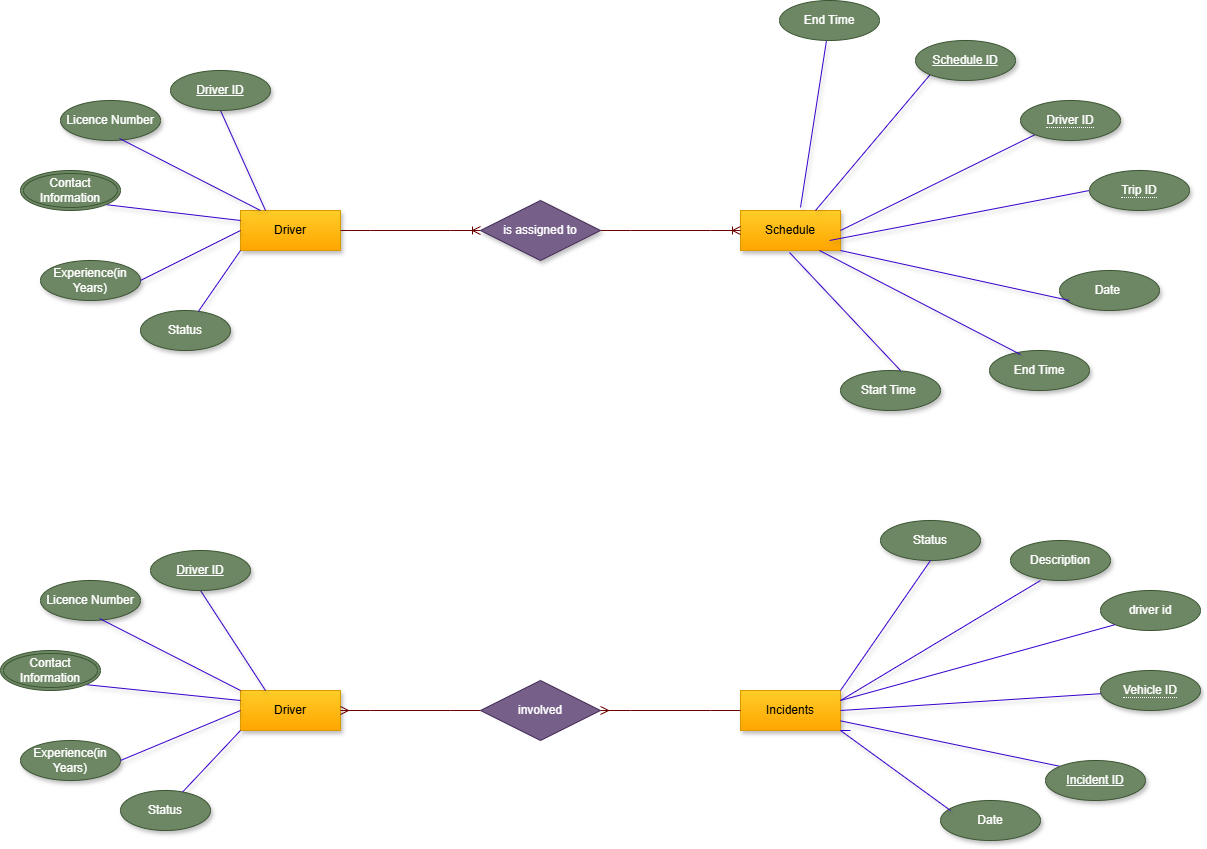

The diagram above was exported from draw.io. Its source (the exported page's mxGraphModel, read from the mxfile embedded in the PNG):
<mxGraphModel dx="1760" dy="920" grid="1" gridSize="10" guides="1" tooltips="1" connect="1" arrows="1" fold="1" page="1" pageScale="1" pageWidth="850" pageHeight="1100" math="0" shadow="0" extFonts="Permanent Marker^https://fonts.googleapis.com/css?family=Permanent+Marker">
  <root>
    <mxCell id="0" />
    <mxCell id="1" parent="0" />
    <mxCell id="jfwbcwKhK55sRXdvfuvP-1" value="Driver" style="whiteSpace=wrap;html=1;align=center;fillColor=#ffcd28;gradientColor=#ffa500;strokeColor=#d79b00;shadow=1;" vertex="1" parent="1">
      <mxGeometry x="860" y="920" width="100" height="40" as="geometry" />
    </mxCell>
    <mxCell id="jfwbcwKhK55sRXdvfuvP-2" value="Licence Number" style="ellipse;whiteSpace=wrap;html=1;align=center;fillColor=#6d8764;fontColor=#ffffff;strokeColor=#3A5431;shadow=1;" vertex="1" parent="1">
      <mxGeometry x="680" y="810" width="100" height="40" as="geometry" />
    </mxCell>
    <mxCell id="jfwbcwKhK55sRXdvfuvP-3" value="Experience(in Years)" style="ellipse;whiteSpace=wrap;html=1;align=center;fillColor=#6d8764;fontColor=#ffffff;strokeColor=#3A5431;shadow=1;" vertex="1" parent="1">
      <mxGeometry x="660" y="970" width="100" height="40" as="geometry" />
    </mxCell>
    <mxCell id="jfwbcwKhK55sRXdvfuvP-4" value="Status" style="ellipse;whiteSpace=wrap;html=1;align=center;fillColor=#6d8764;fontColor=#ffffff;strokeColor=#3A5431;shadow=1;" vertex="1" parent="1">
      <mxGeometry x="760" y="1020" width="90" height="40" as="geometry" />
    </mxCell>
    <mxCell id="jfwbcwKhK55sRXdvfuvP-5" value="" style="endArrow=none;html=1;rounded=0;entryX=0.5;entryY=1;entryDx=0;entryDy=0;fillColor=#6a00ff;strokeColor=#3700CC;shadow=1;exitX=0.25;exitY=0;exitDx=0;exitDy=0;" edge="1" parent="1" source="jfwbcwKhK55sRXdvfuvP-1" target="jfwbcwKhK55sRXdvfuvP-10">
      <mxGeometry width="50" height="50" relative="1" as="geometry">
        <mxPoint x="990" y="1060" as="sourcePoint" />
        <mxPoint x="960" y="900" as="targetPoint" />
      </mxGeometry>
    </mxCell>
    <mxCell id="jfwbcwKhK55sRXdvfuvP-6" value="" style="endArrow=none;html=1;rounded=0;exitX=0;exitY=1;exitDx=0;exitDy=0;fillColor=#6a00ff;strokeColor=#3700CC;shadow=1;" edge="1" parent="1" source="jfwbcwKhK55sRXdvfuvP-1" target="jfwbcwKhK55sRXdvfuvP-4">
      <mxGeometry width="50" height="50" relative="1" as="geometry">
        <mxPoint x="1000" y="1040" as="sourcePoint" />
        <mxPoint x="1050" y="990" as="targetPoint" />
      </mxGeometry>
    </mxCell>
    <mxCell id="jfwbcwKhK55sRXdvfuvP-7" value="" style="endArrow=none;html=1;rounded=0;entryX=0.59;entryY=0.95;entryDx=0;entryDy=0;entryPerimeter=0;fillColor=#6a00ff;strokeColor=#3700CC;shadow=1;" edge="1" parent="1" target="jfwbcwKhK55sRXdvfuvP-2">
      <mxGeometry width="50" height="50" relative="1" as="geometry">
        <mxPoint x="880" y="920" as="sourcePoint" />
        <mxPoint x="1040" y="1060" as="targetPoint" />
        <Array as="points">
          <mxPoint x="880" y="920" />
        </Array>
      </mxGeometry>
    </mxCell>
    <mxCell id="jfwbcwKhK55sRXdvfuvP-8" value="" style="endArrow=none;html=1;rounded=0;entryX=1;entryY=0.5;entryDx=0;entryDy=0;fillColor=#6a00ff;strokeColor=#3700CC;shadow=1;exitX=0;exitY=0.5;exitDx=0;exitDy=0;" edge="1" parent="1" target="jfwbcwKhK55sRXdvfuvP-3" source="jfwbcwKhK55sRXdvfuvP-1">
      <mxGeometry width="50" height="50" relative="1" as="geometry">
        <mxPoint x="900" y="930" as="sourcePoint" />
        <mxPoint x="1050" y="990" as="targetPoint" />
        <Array as="points" />
      </mxGeometry>
    </mxCell>
    <mxCell id="jfwbcwKhK55sRXdvfuvP-9" value="" style="endArrow=none;html=1;rounded=0;entryX=1;entryY=1;entryDx=0;entryDy=0;fillColor=#6a00ff;strokeColor=#3700CC;shadow=1;exitX=0;exitY=0.25;exitDx=0;exitDy=0;" edge="1" parent="1" source="jfwbcwKhK55sRXdvfuvP-1" target="jfwbcwKhK55sRXdvfuvP-11">
      <mxGeometry width="50" height="50" relative="1" as="geometry">
        <mxPoint x="990" y="1060" as="sourcePoint" />
        <mxPoint x="860" y="880" as="targetPoint" />
      </mxGeometry>
    </mxCell>
    <mxCell id="jfwbcwKhK55sRXdvfuvP-10" value="Driver ID" style="ellipse;whiteSpace=wrap;html=1;align=center;fontStyle=4;fillColor=#6d8764;fontColor=#ffffff;strokeColor=#3A5431;shadow=1;" vertex="1" parent="1">
      <mxGeometry x="790" y="780" width="100" height="40" as="geometry" />
    </mxCell>
    <mxCell id="jfwbcwKhK55sRXdvfuvP-11" value="Contact Information" style="ellipse;shape=doubleEllipse;margin=3;whiteSpace=wrap;html=1;align=center;fillColor=#6d8764;fontColor=#ffffff;strokeColor=#3A5431;" vertex="1" parent="1">
      <mxGeometry x="640" y="880" width="100" height="40" as="geometry" />
    </mxCell>
    <mxCell id="jfwbcwKhK55sRXdvfuvP-12" value="Schedule" style="whiteSpace=wrap;html=1;align=center;fillColor=#ffcd28;gradientColor=#ffa500;strokeColor=#d79b00;shadow=1;" vertex="1" parent="1">
      <mxGeometry x="1360" y="920" width="100" height="40" as="geometry" />
    </mxCell>
    <mxCell id="jfwbcwKhK55sRXdvfuvP-13" value="Date&amp;nbsp;" style="ellipse;whiteSpace=wrap;html=1;align=center;fillColor=#6d8764;fontColor=#ffffff;strokeColor=#3A5431;shadow=1;" vertex="1" parent="1">
      <mxGeometry x="1679" y="980" width="100" height="40" as="geometry" />
    </mxCell>
    <mxCell id="jfwbcwKhK55sRXdvfuvP-14" value="Start Time&amp;nbsp;" style="ellipse;whiteSpace=wrap;html=1;align=center;fillColor=#6d8764;fontColor=#ffffff;strokeColor=#3A5431;shadow=1;" vertex="1" parent="1">
      <mxGeometry x="1460" y="1080" width="100" height="40" as="geometry" />
    </mxCell>
    <mxCell id="jfwbcwKhK55sRXdvfuvP-15" value="End Time" style="ellipse;whiteSpace=wrap;html=1;align=center;fillColor=#6d8764;fontColor=#ffffff;strokeColor=#3A5431;shadow=1;" vertex="1" parent="1">
      <mxGeometry x="1609" y="1060" width="100" height="40" as="geometry" />
    </mxCell>
    <mxCell id="jfwbcwKhK55sRXdvfuvP-16" value="" style="endArrow=none;html=1;rounded=0;entryX=0.75;entryY=0;entryDx=0;entryDy=0;fillColor=#6a00ff;strokeColor=#3700CC;shadow=1;exitX=0;exitY=1;exitDx=0;exitDy=0;" edge="1" parent="1" source="jfwbcwKhK55sRXdvfuvP-25" target="jfwbcwKhK55sRXdvfuvP-12">
      <mxGeometry width="50" height="50" relative="1" as="geometry">
        <mxPoint x="1393.5623524993953" y="829.9491739966179" as="sourcePoint" />
        <mxPoint x="1470" y="960" as="targetPoint" />
      </mxGeometry>
    </mxCell>
    <mxCell id="jfwbcwKhK55sRXdvfuvP-17" value="" style="endArrow=none;html=1;rounded=0;entryX=0.6;entryY=-0.075;entryDx=0;entryDy=0;entryPerimeter=0;fillColor=#6a00ff;strokeColor=#3700CC;shadow=1;" edge="1" parent="1" source="jfwbcwKhK55sRXdvfuvP-26" target="jfwbcwKhK55sRXdvfuvP-12">
      <mxGeometry width="50" height="50" relative="1" as="geometry">
        <mxPoint x="1297" y="843" as="sourcePoint" />
        <mxPoint x="1470" y="960" as="targetPoint" />
      </mxGeometry>
    </mxCell>
    <mxCell id="jfwbcwKhK55sRXdvfuvP-18" value="" style="endArrow=none;html=1;rounded=0;exitX=0;exitY=1;exitDx=0;exitDy=0;entryX=1;entryY=0.5;entryDx=0;entryDy=0;fillColor=#6a00ff;strokeColor=#3700CC;shadow=1;" edge="1" parent="1" source="jfwbcwKhK55sRXdvfuvP-24" target="jfwbcwKhK55sRXdvfuvP-12">
      <mxGeometry width="50" height="50" relative="1" as="geometry">
        <mxPoint x="1230" y="889" as="sourcePoint" />
        <mxPoint x="1470" y="960" as="targetPoint" />
        <Array as="points" />
      </mxGeometry>
    </mxCell>
    <mxCell id="jfwbcwKhK55sRXdvfuvP-19" value="" style="endArrow=none;html=1;rounded=0;fillColor=#6a00ff;strokeColor=#3700CC;shadow=1;exitX=0;exitY=0.5;exitDx=0;exitDy=0;" edge="1" parent="1" source="jfwbcwKhK55sRXdvfuvP-23">
      <mxGeometry width="50" height="50" relative="1" as="geometry">
        <mxPoint x="1250" y="960" as="sourcePoint" />
        <mxPoint x="1449" y="950" as="targetPoint" />
        <Array as="points" />
      </mxGeometry>
    </mxCell>
    <mxCell id="jfwbcwKhK55sRXdvfuvP-20" value="" style="endArrow=none;html=1;rounded=0;entryX=1;entryY=1;entryDx=0;entryDy=0;fillColor=#6a00ff;strokeColor=#3700CC;shadow=1;" edge="1" parent="1" target="jfwbcwKhK55sRXdvfuvP-12">
      <mxGeometry width="50" height="50" relative="1" as="geometry">
        <mxPoint x="1689" y="1010" as="sourcePoint" />
        <mxPoint x="1470" y="960" as="targetPoint" />
        <Array as="points">
          <mxPoint x="1689" y="1010" />
        </Array>
      </mxGeometry>
    </mxCell>
    <mxCell id="jfwbcwKhK55sRXdvfuvP-21" value="" style="endArrow=none;html=1;rounded=0;exitX=0.6;exitY=0;exitDx=0;exitDy=0;exitPerimeter=0;fillColor=#6a00ff;strokeColor=#3700CC;shadow=1;" edge="1" parent="1" source="jfwbcwKhK55sRXdvfuvP-14">
      <mxGeometry width="50" height="50" relative="1" as="geometry">
        <mxPoint x="1420" y="1010" as="sourcePoint" />
        <mxPoint x="1409" y="962" as="targetPoint" />
      </mxGeometry>
    </mxCell>
    <mxCell id="jfwbcwKhK55sRXdvfuvP-22" value="" style="endArrow=none;html=1;rounded=0;exitX=0.31;exitY=0.1;exitDx=0;exitDy=0;exitPerimeter=0;fillColor=#6a00ff;strokeColor=#3700CC;shadow=1;" edge="1" parent="1" source="jfwbcwKhK55sRXdvfuvP-15">
      <mxGeometry width="50" height="50" relative="1" as="geometry">
        <mxPoint x="1420" y="1010" as="sourcePoint" />
        <mxPoint x="1439" y="960" as="targetPoint" />
      </mxGeometry>
    </mxCell>
    <mxCell id="jfwbcwKhK55sRXdvfuvP-23" value="&lt;span style=&quot;border-bottom: 1px dotted&quot;&gt;Trip ID&lt;/span&gt;" style="ellipse;whiteSpace=wrap;html=1;align=center;fillColor=#6d8764;fontColor=#ffffff;strokeColor=#3A5431;shadow=1;" vertex="1" parent="1">
      <mxGeometry x="1709" y="880" width="100" height="40" as="geometry" />
    </mxCell>
    <mxCell id="jfwbcwKhK55sRXdvfuvP-24" value="&lt;span style=&quot;border-bottom: 1px dotted&quot;&gt;Driver ID&lt;/span&gt;" style="ellipse;whiteSpace=wrap;html=1;align=center;fillColor=#6d8764;fontColor=#ffffff;strokeColor=#3A5431;shadow=1;" vertex="1" parent="1">
      <mxGeometry x="1640" y="810" width="100" height="40" as="geometry" />
    </mxCell>
    <mxCell id="jfwbcwKhK55sRXdvfuvP-25" value="Schedule ID" style="ellipse;whiteSpace=wrap;html=1;align=center;fontStyle=4;fillColor=#6d8764;fontColor=#ffffff;strokeColor=#3A5431;shadow=1;" vertex="1" parent="1">
      <mxGeometry x="1535" y="750" width="100" height="40" as="geometry" />
    </mxCell>
    <mxCell id="jfwbcwKhK55sRXdvfuvP-26" value="End Time" style="ellipse;whiteSpace=wrap;html=1;align=center;fillColor=#6d8764;fontColor=#ffffff;strokeColor=#3A5431;" vertex="1" parent="1">
      <mxGeometry x="1399" y="710" width="100" height="40" as="geometry" />
    </mxCell>
    <mxCell id="jfwbcwKhK55sRXdvfuvP-27" style="edgeStyle=orthogonalEdgeStyle;rounded=0;orthogonalLoop=1;jettySize=auto;html=1;exitX=0.5;exitY=1;exitDx=0;exitDy=0;" edge="1" parent="1" source="jfwbcwKhK55sRXdvfuvP-23" target="jfwbcwKhK55sRXdvfuvP-23">
      <mxGeometry relative="1" as="geometry" />
    </mxCell>
    <mxCell id="jfwbcwKhK55sRXdvfuvP-28" value="Driver" style="whiteSpace=wrap;html=1;align=center;fillColor=#ffcd28;gradientColor=#ffa500;strokeColor=#d79b00;shadow=1;" vertex="1" parent="1">
      <mxGeometry x="860" y="1400" width="100" height="40" as="geometry" />
    </mxCell>
    <mxCell id="jfwbcwKhK55sRXdvfuvP-29" value="Licence Number" style="ellipse;whiteSpace=wrap;html=1;align=center;fillColor=#6d8764;fontColor=#ffffff;strokeColor=#3A5431;shadow=1;" vertex="1" parent="1">
      <mxGeometry x="660" y="1290" width="100" height="40" as="geometry" />
    </mxCell>
    <mxCell id="jfwbcwKhK55sRXdvfuvP-30" value="Experience(in Years)" style="ellipse;whiteSpace=wrap;html=1;align=center;fillColor=#6d8764;fontColor=#ffffff;strokeColor=#3A5431;shadow=1;" vertex="1" parent="1">
      <mxGeometry x="640" y="1450" width="100" height="40" as="geometry" />
    </mxCell>
    <mxCell id="jfwbcwKhK55sRXdvfuvP-31" value="Status" style="ellipse;whiteSpace=wrap;html=1;align=center;fillColor=#6d8764;fontColor=#ffffff;strokeColor=#3A5431;shadow=1;" vertex="1" parent="1">
      <mxGeometry x="740" y="1500" width="90" height="40" as="geometry" />
    </mxCell>
    <mxCell id="jfwbcwKhK55sRXdvfuvP-32" value="" style="endArrow=none;html=1;rounded=0;entryX=0.5;entryY=1;entryDx=0;entryDy=0;fillColor=#6a00ff;strokeColor=#3700CC;shadow=1;exitX=0.25;exitY=0;exitDx=0;exitDy=0;" edge="1" parent="1" source="jfwbcwKhK55sRXdvfuvP-28" target="jfwbcwKhK55sRXdvfuvP-37">
      <mxGeometry width="50" height="50" relative="1" as="geometry">
        <mxPoint x="970" y="1540" as="sourcePoint" />
        <mxPoint x="940" y="1380" as="targetPoint" />
      </mxGeometry>
    </mxCell>
    <mxCell id="jfwbcwKhK55sRXdvfuvP-33" value="" style="endArrow=none;html=1;rounded=0;exitX=0;exitY=1;exitDx=0;exitDy=0;fillColor=#6a00ff;strokeColor=#3700CC;shadow=1;" edge="1" parent="1" source="jfwbcwKhK55sRXdvfuvP-28" target="jfwbcwKhK55sRXdvfuvP-31">
      <mxGeometry width="50" height="50" relative="1" as="geometry">
        <mxPoint x="980" y="1520" as="sourcePoint" />
        <mxPoint x="1030" y="1470" as="targetPoint" />
      </mxGeometry>
    </mxCell>
    <mxCell id="jfwbcwKhK55sRXdvfuvP-34" value="" style="endArrow=none;html=1;rounded=0;entryX=0.59;entryY=0.95;entryDx=0;entryDy=0;entryPerimeter=0;fillColor=#6a00ff;strokeColor=#3700CC;shadow=1;" edge="1" parent="1" target="jfwbcwKhK55sRXdvfuvP-29">
      <mxGeometry width="50" height="50" relative="1" as="geometry">
        <mxPoint x="860" y="1400" as="sourcePoint" />
        <mxPoint x="1020" y="1540" as="targetPoint" />
        <Array as="points">
          <mxPoint x="860" y="1400" />
        </Array>
      </mxGeometry>
    </mxCell>
    <mxCell id="jfwbcwKhK55sRXdvfuvP-35" value="" style="endArrow=none;html=1;rounded=0;entryX=1;entryY=0.5;entryDx=0;entryDy=0;fillColor=#6a00ff;strokeColor=#3700CC;shadow=1;exitX=0;exitY=0.5;exitDx=0;exitDy=0;" edge="1" parent="1" source="jfwbcwKhK55sRXdvfuvP-28" target="jfwbcwKhK55sRXdvfuvP-30">
      <mxGeometry width="50" height="50" relative="1" as="geometry">
        <mxPoint x="880" y="1410" as="sourcePoint" />
        <mxPoint x="1030" y="1470" as="targetPoint" />
        <Array as="points" />
      </mxGeometry>
    </mxCell>
    <mxCell id="jfwbcwKhK55sRXdvfuvP-36" value="" style="endArrow=none;html=1;rounded=0;entryX=1;entryY=1;entryDx=0;entryDy=0;fillColor=#6a00ff;strokeColor=#3700CC;shadow=1;exitX=0;exitY=0.25;exitDx=0;exitDy=0;" edge="1" parent="1" source="jfwbcwKhK55sRXdvfuvP-28" target="jfwbcwKhK55sRXdvfuvP-38">
      <mxGeometry width="50" height="50" relative="1" as="geometry">
        <mxPoint x="970" y="1540" as="sourcePoint" />
        <mxPoint x="840" y="1360" as="targetPoint" />
      </mxGeometry>
    </mxCell>
    <mxCell id="jfwbcwKhK55sRXdvfuvP-37" value="Driver ID" style="ellipse;whiteSpace=wrap;html=1;align=center;fontStyle=4;fillColor=#6d8764;fontColor=#ffffff;strokeColor=#3A5431;shadow=1;" vertex="1" parent="1">
      <mxGeometry x="770" y="1260" width="100" height="40" as="geometry" />
    </mxCell>
    <mxCell id="jfwbcwKhK55sRXdvfuvP-38" value="Contact Information" style="ellipse;shape=doubleEllipse;margin=3;whiteSpace=wrap;html=1;align=center;fillColor=#6d8764;fontColor=#ffffff;strokeColor=#3A5431;" vertex="1" parent="1">
      <mxGeometry x="620" y="1360" width="100" height="40" as="geometry" />
    </mxCell>
    <mxCell id="jfwbcwKhK55sRXdvfuvP-40" value="Incidents" style="whiteSpace=wrap;html=1;align=center;fillColor=#ffcd28;gradientColor=#ffa500;strokeColor=#d79b00;shadow=1;" vertex="1" parent="1">
      <mxGeometry x="1360" y="1400" width="100" height="40" as="geometry" />
    </mxCell>
    <mxCell id="jfwbcwKhK55sRXdvfuvP-41" value="Description" style="ellipse;whiteSpace=wrap;html=1;align=center;fillColor=#6d8764;fontColor=#ffffff;strokeColor=#3A5431;shadow=1;" vertex="1" parent="1">
      <mxGeometry x="1630" y="1250" width="100" height="40" as="geometry" />
    </mxCell>
    <mxCell id="jfwbcwKhK55sRXdvfuvP-42" value="Date" style="ellipse;whiteSpace=wrap;html=1;align=center;fillColor=#6d8764;fontColor=#ffffff;strokeColor=#3A5431;shadow=1;" vertex="1" parent="1">
      <mxGeometry x="1560" y="1510" width="100" height="40" as="geometry" />
    </mxCell>
    <mxCell id="jfwbcwKhK55sRXdvfuvP-43" value="Status" style="ellipse;whiteSpace=wrap;html=1;align=center;fillColor=#6d8764;fontColor=#ffffff;strokeColor=#3A5431;shadow=1;" vertex="1" parent="1">
      <mxGeometry x="1500" y="1230" width="100" height="40" as="geometry" />
    </mxCell>
    <mxCell id="jfwbcwKhK55sRXdvfuvP-44" value="" style="endArrow=none;html=1;rounded=0;entryX=0.5;entryY=1;entryDx=0;entryDy=0;exitX=1;exitY=0;exitDx=0;exitDy=0;fillColor=#6a00ff;strokeColor=#3700CC;shadow=1;" edge="1" parent="1" source="jfwbcwKhK55sRXdvfuvP-40" target="jfwbcwKhK55sRXdvfuvP-43">
      <mxGeometry width="50" height="50" relative="1" as="geometry">
        <mxPoint x="1420" y="1400" as="sourcePoint" />
        <mxPoint x="1470" y="1350" as="targetPoint" />
      </mxGeometry>
    </mxCell>
    <mxCell id="jfwbcwKhK55sRXdvfuvP-45" value="" style="endArrow=none;html=1;rounded=0;fillColor=#6a00ff;strokeColor=#3700CC;shadow=1;" edge="1" parent="1">
      <mxGeometry width="50" height="50" relative="1" as="geometry">
        <mxPoint x="1470" y="1440" as="sourcePoint" />
        <mxPoint x="1570" y="1520" as="targetPoint" />
        <Array as="points">
          <mxPoint x="1460" y="1440" />
        </Array>
      </mxGeometry>
    </mxCell>
    <mxCell id="jfwbcwKhK55sRXdvfuvP-46" value="" style="endArrow=none;html=1;rounded=0;exitX=1;exitY=0.5;exitDx=0;exitDy=0;fillColor=#6a00ff;strokeColor=#3700CC;shadow=1;" edge="1" parent="1" source="jfwbcwKhK55sRXdvfuvP-40" target="jfwbcwKhK55sRXdvfuvP-50">
      <mxGeometry width="50" height="50" relative="1" as="geometry">
        <mxPoint x="1420" y="1400" as="sourcePoint" />
        <mxPoint x="1271" y="1290" as="targetPoint" />
      </mxGeometry>
    </mxCell>
    <mxCell id="jfwbcwKhK55sRXdvfuvP-47" value="" style="endArrow=none;html=1;rounded=0;entryX=0;entryY=0;entryDx=0;entryDy=0;fillColor=#6a00ff;strokeColor=#3700CC;shadow=1;" edge="1" parent="1" source="jfwbcwKhK55sRXdvfuvP-40" target="jfwbcwKhK55sRXdvfuvP-49">
      <mxGeometry width="50" height="50" relative="1" as="geometry">
        <mxPoint x="1360" y="1440" as="sourcePoint" />
        <mxPoint x="1215.355339059326" y="1334.1421356237297" as="targetPoint" />
      </mxGeometry>
    </mxCell>
    <mxCell id="jfwbcwKhK55sRXdvfuvP-48" value="" style="endArrow=none;html=1;rounded=0;entryX=0.31;entryY=0.992;entryDx=0;entryDy=0;fillColor=#6a00ff;strokeColor=#3700CC;shadow=1;entryPerimeter=0;" edge="1" parent="1" target="jfwbcwKhK55sRXdvfuvP-41">
      <mxGeometry width="50" height="50" relative="1" as="geometry">
        <mxPoint x="1460" y="1410" as="sourcePoint" />
        <mxPoint x="1470" y="1350" as="targetPoint" />
        <Array as="points">
          <mxPoint x="1660" y="1290" />
        </Array>
      </mxGeometry>
    </mxCell>
    <mxCell id="jfwbcwKhK55sRXdvfuvP-49" value="Incident ID" style="ellipse;whiteSpace=wrap;html=1;align=center;fontStyle=4;fillColor=#6d8764;fontColor=#ffffff;strokeColor=#3A5431;shadow=1;" vertex="1" parent="1">
      <mxGeometry x="1665" y="1470" width="100" height="40" as="geometry" />
    </mxCell>
    <mxCell id="jfwbcwKhK55sRXdvfuvP-50" value="&lt;span style=&quot;border-bottom: 1px dotted&quot;&gt;Vehicle ID&lt;/span&gt;" style="ellipse;whiteSpace=wrap;html=1;align=center;fillColor=#6d8764;fontColor=#ffffff;strokeColor=#3A5431;shadow=1;" vertex="1" parent="1">
      <mxGeometry x="1720" y="1380" width="100" height="40" as="geometry" />
    </mxCell>
    <mxCell id="jfwbcwKhK55sRXdvfuvP-51" value="driver id" style="ellipse;whiteSpace=wrap;html=1;align=center;fillColor=#6d8764;fontColor=#ffffff;strokeColor=#3A5431;" vertex="1" parent="1">
      <mxGeometry x="1720" y="1300" width="100" height="40" as="geometry" />
    </mxCell>
    <mxCell id="jfwbcwKhK55sRXdvfuvP-52" value="" style="endArrow=none;html=1;rounded=0;entryX=0;entryY=1;entryDx=0;entryDy=0;exitX=1;exitY=0.25;exitDx=0;exitDy=0;fillColor=#6a00ff;strokeColor=#3700CC;" edge="1" parent="1" source="jfwbcwKhK55sRXdvfuvP-40" target="jfwbcwKhK55sRXdvfuvP-51">
      <mxGeometry width="50" height="50" relative="1" as="geometry">
        <mxPoint x="1380" y="1420" as="sourcePoint" />
        <mxPoint x="1430" y="1370" as="targetPoint" />
      </mxGeometry>
    </mxCell>
    <mxCell id="jfwbcwKhK55sRXdvfuvP-53" value="" style="edgeStyle=entityRelationEdgeStyle;fontSize=12;html=1;endArrow=ERoneToMany;rounded=0;exitX=1;exitY=0.5;exitDx=0;exitDy=0;entryX=0;entryY=0.5;entryDx=0;entryDy=0;fillColor=#a20025;strokeColor=#6F0000;" edge="1" parent="1" source="jfwbcwKhK55sRXdvfuvP-55" target="jfwbcwKhK55sRXdvfuvP-12">
      <mxGeometry width="100" height="100" relative="1" as="geometry">
        <mxPoint x="1560" y="1290" as="sourcePoint" />
        <mxPoint x="1660" y="1190" as="targetPoint" />
      </mxGeometry>
    </mxCell>
    <mxCell id="jfwbcwKhK55sRXdvfuvP-54" value="" style="edgeStyle=entityRelationEdgeStyle;fontSize=12;html=1;endArrow=ERmany;rounded=0;entryX=1;entryY=0.5;entryDx=0;entryDy=0;exitX=0;exitY=0.5;exitDx=0;exitDy=0;fillColor=#a20025;strokeColor=#6F0000;" edge="1" parent="1" source="jfwbcwKhK55sRXdvfuvP-57" target="jfwbcwKhK55sRXdvfuvP-28">
      <mxGeometry width="100" height="100" relative="1" as="geometry">
        <mxPoint x="1560" y="1290" as="sourcePoint" />
        <mxPoint x="1660" y="1190" as="targetPoint" />
      </mxGeometry>
    </mxCell>
    <mxCell id="jfwbcwKhK55sRXdvfuvP-56" value="" style="edgeStyle=entityRelationEdgeStyle;fontSize=12;html=1;endArrow=ERoneToMany;rounded=0;exitX=1;exitY=0.5;exitDx=0;exitDy=0;entryX=0;entryY=0.5;entryDx=0;entryDy=0;fillColor=#a20025;strokeColor=#6F0000;" edge="1" parent="1" source="jfwbcwKhK55sRXdvfuvP-1" target="jfwbcwKhK55sRXdvfuvP-55">
      <mxGeometry width="100" height="100" relative="1" as="geometry">
        <mxPoint x="960" y="940" as="sourcePoint" />
        <mxPoint x="1360" y="940" as="targetPoint" />
      </mxGeometry>
    </mxCell>
    <mxCell id="jfwbcwKhK55sRXdvfuvP-55" value="is assigned to" style="shape=rhombus;perimeter=rhombusPerimeter;whiteSpace=wrap;html=1;align=center;fillColor=#76608a;fontColor=#ffffff;strokeColor=#432D57;shadow=1;" vertex="1" parent="1">
      <mxGeometry x="1100" y="910" width="120" height="60" as="geometry" />
    </mxCell>
    <mxCell id="jfwbcwKhK55sRXdvfuvP-58" value="" style="edgeStyle=entityRelationEdgeStyle;fontSize=12;html=1;endArrow=ERmany;rounded=0;entryX=1;entryY=0.5;entryDx=0;entryDy=0;exitX=0;exitY=0.5;exitDx=0;exitDy=0;fillColor=#a20025;strokeColor=#6F0000;" edge="1" parent="1" source="jfwbcwKhK55sRXdvfuvP-40" target="jfwbcwKhK55sRXdvfuvP-57">
      <mxGeometry width="100" height="100" relative="1" as="geometry">
        <mxPoint x="1360" y="1420" as="sourcePoint" />
        <mxPoint x="960" y="1420" as="targetPoint" />
      </mxGeometry>
    </mxCell>
    <mxCell id="jfwbcwKhK55sRXdvfuvP-57" value="involved" style="shape=rhombus;perimeter=rhombusPerimeter;whiteSpace=wrap;html=1;align=center;fillColor=#76608a;fontColor=#ffffff;strokeColor=#432D57;" vertex="1" parent="1">
      <mxGeometry x="1100" y="1390" width="120" height="60" as="geometry" />
    </mxCell>
  </root>
</mxGraphModel>